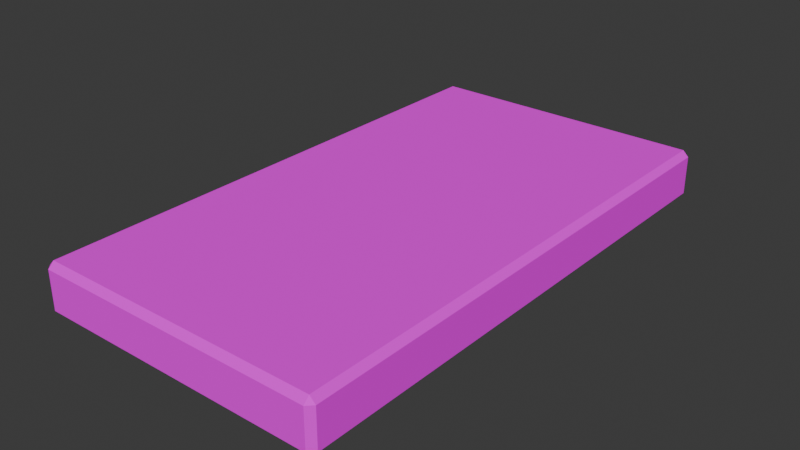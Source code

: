 # Source: mattress.blend  (saved by Blender 5.0.118; exported with 4.5.12 LTS)
import bpy
from mathutils import Matrix  # noqa: F401  (used for matrix-valued properties, if any)

bpy.ops.wm.read_factory_settings(use_empty=True)
scene = bpy.context.scene
scene.name = 'Scene'

# ---- collections
col_collection = bpy.data.collections.new('Collection'); scene.collection.children.link(col_collection)

# ---- images (referenced by path relative to the original .blend; pixels are not part of the script)
import os
ASSET_DIR = os.environ.get("B2B_ASSET_DIR", "")  # directory of the original .blend (textures are referenced by path, not embedded)
HERE = os.path.dirname(os.path.abspath(__file__))  # packed textures are extracted next to this script under _unpacked/

def load_image(name, relpath, width, height, colorspace="sRGB"):
    """Load a texture the original file referenced (path relative to the .blend, or extracted next to this script)."""
    p = next((c for c in (os.path.join(HERE, relpath), os.path.join(ASSET_DIR, relpath)) if relpath and os.path.exists(c)), "")
    if p:
        img = bpy.data.images.load(p, check_existing=True)
        img.name = name
    else:  # same state as the original file: an image datablock whose file is absent (Cycles renders it pink)
        img = bpy.data.images.new(name, width, height)
        img.source = "FILE"
        img.filepath = "//" + (relpath or name)
    img.colorspace_settings.name = colorspace
    return img
img_mattress_jpeg = load_image('mattress.jpeg', 'mattress.jpeg', 1024, 1024, 'sRGB')

# ---- materials (node trees are filled in below, after node groups)
mat_material = bpy.data.materials.new('Material')
mat_material.alpha_threshold = 0.0
mat_material.use_backface_culling_lightprobe_volume = False
mat_material.roughness = 0.5
mat_material.line_color = (0.0, 0.0, 0.0, 1.0)

# ---- material node trees
mat_material.use_nodes = True; mat_material.node_tree.nodes.clear()
_N = mat_material.node_tree.nodes; _L = mat_material.node_tree.links
n0 = _N.new('ShaderNodeOutputMaterial'); n0.name = 'Material Output'; n0.location = (200, 100)
n1 = _N.new('ShaderNodeBsdfPrincipled'); n1.name = 'Principled BSDF'; n1.location = (-200, 100)
n1.inputs[2].default_value = 1.0
n1.inputs[3].default_value = 1.0
n1.inputs[20].default_value = 0.0
n2 = _N.new('ShaderNodeTexImage'); n2.name = 'Image Texture'; n2.location = (-490, 75)
n2.image = img_mattress_jpeg
_L.new(n1.outputs[0], n0.inputs[0])
_L.new(n2.outputs[0], n1.inputs[0])
n0.is_active_output = True

# ---- world
world_world = bpy.data.worlds.new('World'); scene.world = world_world
world_world.use_nodes = True; world_world.node_tree.nodes.clear()
_N = world_world.node_tree.nodes; _L = world_world.node_tree.links
n0 = _N.new('ShaderNodeOutputWorld'); n0.name = 'World Output'; n0.location = (200, 100)
n1 = _N.new('ShaderNodeBackground'); n1.name = 'Background'; n1.location = (-200, 100)
n1.inputs[0].default_value = (0.05088, 0.05088, 0.05088, 1.0)
_L.new(n1.outputs[0], n0.inputs[0])
n0.is_active_output = True
world_world.color = (0.05088, 0.05088, 0.05088)
world_world.sun_shadow_jitter_overblur = 0.0

# ---- meshes
me_cube = bpy.data.meshes.new('Cube')
me_cube.from_pydata([(0.6064, 1.15, 0.08294), (0.6064, 1.125, 0.108), (0.6314, 1.125, 0.08294), (0.6064, 1.125, -0.108), (0.6064, 1.15, -0.08294), (0.6314, 1.125, -0.08294), (0.6314, -1.125, 0.08294), (0.6064, -1.125, 0.108), (0.6064, -1.15, 0.08294), (0.6314, -1.125, -0.08294), (0.6064, -1.15, -0.08294), (0.6064, -1.125, -0.108), (-0.6064, 1.15, 0.08294), (-0.6314, 1.125, 0.08294), (-0.6064, 1.125, 0.108), (-0.6314, 1.125, -0.08294), (-0.6064, 1.15, -0.08294), (-0.6064, 1.125, -0.108), (-0.6314, -1.125, 0.08294), (-0.6064, -1.15, 0.08294), (-0.6064, -1.125, 0.108), (-0.6064, -1.125, -0.108), (-0.6064, -1.15, -0.08294), (-0.6314, -1.125, -0.08294)], [], [(0, 1, 2), (3, 4, 5), (6, 7, 8), (9, 10, 11), (12, 13, 14), (15, 16, 17), (18, 19, 20), (21, 22, 23), (17, 21, 23, 15), (3, 17, 16, 4), (2, 5, 4, 0), (22, 19, 18, 23), (8, 10, 9, 6), (12, 16, 15, 13), (7, 20, 19, 8), (1, 7, 6, 2), (21, 11, 10, 22), (20, 14, 13, 18), (14, 1, 0, 12), (11, 3, 5, 9), (16, 12, 0, 4), (5, 2, 6, 9), (1, 14, 20, 7), (17, 3, 11, 21), (10, 8, 19, 22), (23, 18, 13, 15)])
_uv = me_cube.uv_layers.new(name='UVMap')
_uv.uv.foreach_set('vector', [0.7636, 1.0, 0.7636, 0.9891, 0.7744, 0.9891, 0.7636, 0.9891, 0.7636, 1.0, 0.7744, 0.9891, 0.7744, 0.01089, 0.7636, 0.01089, 0.7636, 0.0, 0.7744, 0.01089, 0.7636, 0.0, 0.7636, 0.01089, 0.2364, 1.0, 0.2256, 0.9891, 0.2364, 0.9891, 0.2256, 0.9891, 0.2364, 1.0, 0.2364, 0.9891, 0.2256, 0.01089, 0.2364, 0.0, 0.2364, 0.01089, 0.2364, 0.01089, 0.2364, 0.0, 0.2256, 0.01089, 0.2364, 0.9891, 0.2364, 0.01089, 0.2256, 0.01089, 0.2256, 0.9891, 0.7636, 0.9891, 0.2364, 0.9891, 0.2364, 1.0, 0.7636, 1.0, 0.9891, 0.5361, 0.9891, 0.4639, 1.0, 0.4639, 1.0, 0.5361, 0.0, 0.4639, 0.0, 0.5361, 0.01089, 0.5361, 0.01089, 0.4639, 0.7636, 0.5361, 0.7636, 0.4639, 0.7744, 0.4639, 0.7744, 0.5361, 1.0, 0.5361, 1.0, 0.4639, 0.9891, 0.4639, 0.9891, 0.5361, 0.7636, 0.01089, 0.2364, 0.01089, 0.2364, 0.0, 0.7636, 0.0, 0.7636, 0.9891, 0.7636, 0.01089, 0.7744, 0.01089, 0.7744, 0.9891, 0.2364, 0.01089, 0.7636, 0.01089, 0.7636, 0.0, 0.2364, 0.0, 0.2364, 0.01089, 0.2364, 0.9891, 0.2256, 0.9891, 0.2256, 0.01089, 0.2364, 0.9891, 0.7636, 0.9891, 0.7636, 1.0, 0.2364, 1.0, 0.7636, 0.01089, 0.7636, 0.9891, 0.7744, 0.9891, 0.7744, 0.01089, 0.2364, 0.4639, 0.2364, 0.5361, 0.7636, 0.5361, 0.7636, 0.4639, 0.9891, 0.4639, 0.9891, 0.5361, 0.01089, 0.5361, 0.01089, 0.4639, 0.7636, 0.9891, 0.2364, 0.9891, 0.2364, 0.01089, 0.7636, 0.01089, 0.2364, 0.9891, 0.7636, 0.9891, 0.7636, 0.01089, 0.2364, 0.01089, 0.7636, 0.4639, 0.7636, 0.5361, 0.2364, 0.5361, 0.2364, 0.4639, 0.01089, 0.4639, 0.01089, 0.5361, 0.9891, 0.5361, 0.9891, 0.4639])
me_cube.materials.append(mat_material)
me_cube.use_mirror_vertex_groups = False
me_cube.update()

# ---- objects
ob_cube = bpy.data.objects.new('Cube', me_cube)

# ---- transforms, parenting, visibility, modifiers, constraints
ob_cube.location = (0.0, 0.0, 0.0)
ob_cube.lock_rotations_4d = False
ob_cube.empty_display_type = 'ARROWS'
ob_cube.lineart.crease_threshold = 0.0

# ---- collection membership
col_collection.objects.link(ob_cube)

# ---- scene / render settings (as saved in the file)
scene.frame_start = 1; scene.frame_end = 250; scene.frame_set(1)
scene.render.engine = 'BLENDER_EEVEE_NEXT'
scene.render.bake_bias = 0.0
scene.render.bake_samples = 0
scene.cycles.sampling_pattern = 'TABULATED_SOBOL'
scene.eevee.use_volume_custom_range = False
bpy.context.view_layer.update()

# ---- added for rendering (the .blend has no active camera and no usable light): camera, sun
cam_auto = bpy.data.cameras.new('AutoCamera')
cam_auto.lens = 50.0
cam_auto.sensor_width = 36.0
cam_auto.clip_end = 1000.0
ob_auto_camera = bpy.data.objects.new('AutoCamera', cam_auto)
scene.collection.objects.link(ob_auto_camera)
ob_auto_camera.location = (2.43638, -2.92365, 1.9491)
ob_auto_camera.rotation_euler = (1.09748, -7.21219e-08, 0.694738)
scene.camera = ob_auto_camera
light_auto_sun = bpy.data.lights.new('AutoSun', 'SUN')
light_auto_sun.energy = 3.0
light_auto_sun.angle = 0.0523599
ob_auto_sun = bpy.data.objects.new('AutoSun', light_auto_sun)
scene.collection.objects.link(ob_auto_sun)
ob_auto_sun.rotation_euler = (0.872665, 0.174533, 0.523599)
bpy.context.view_layer.update()
